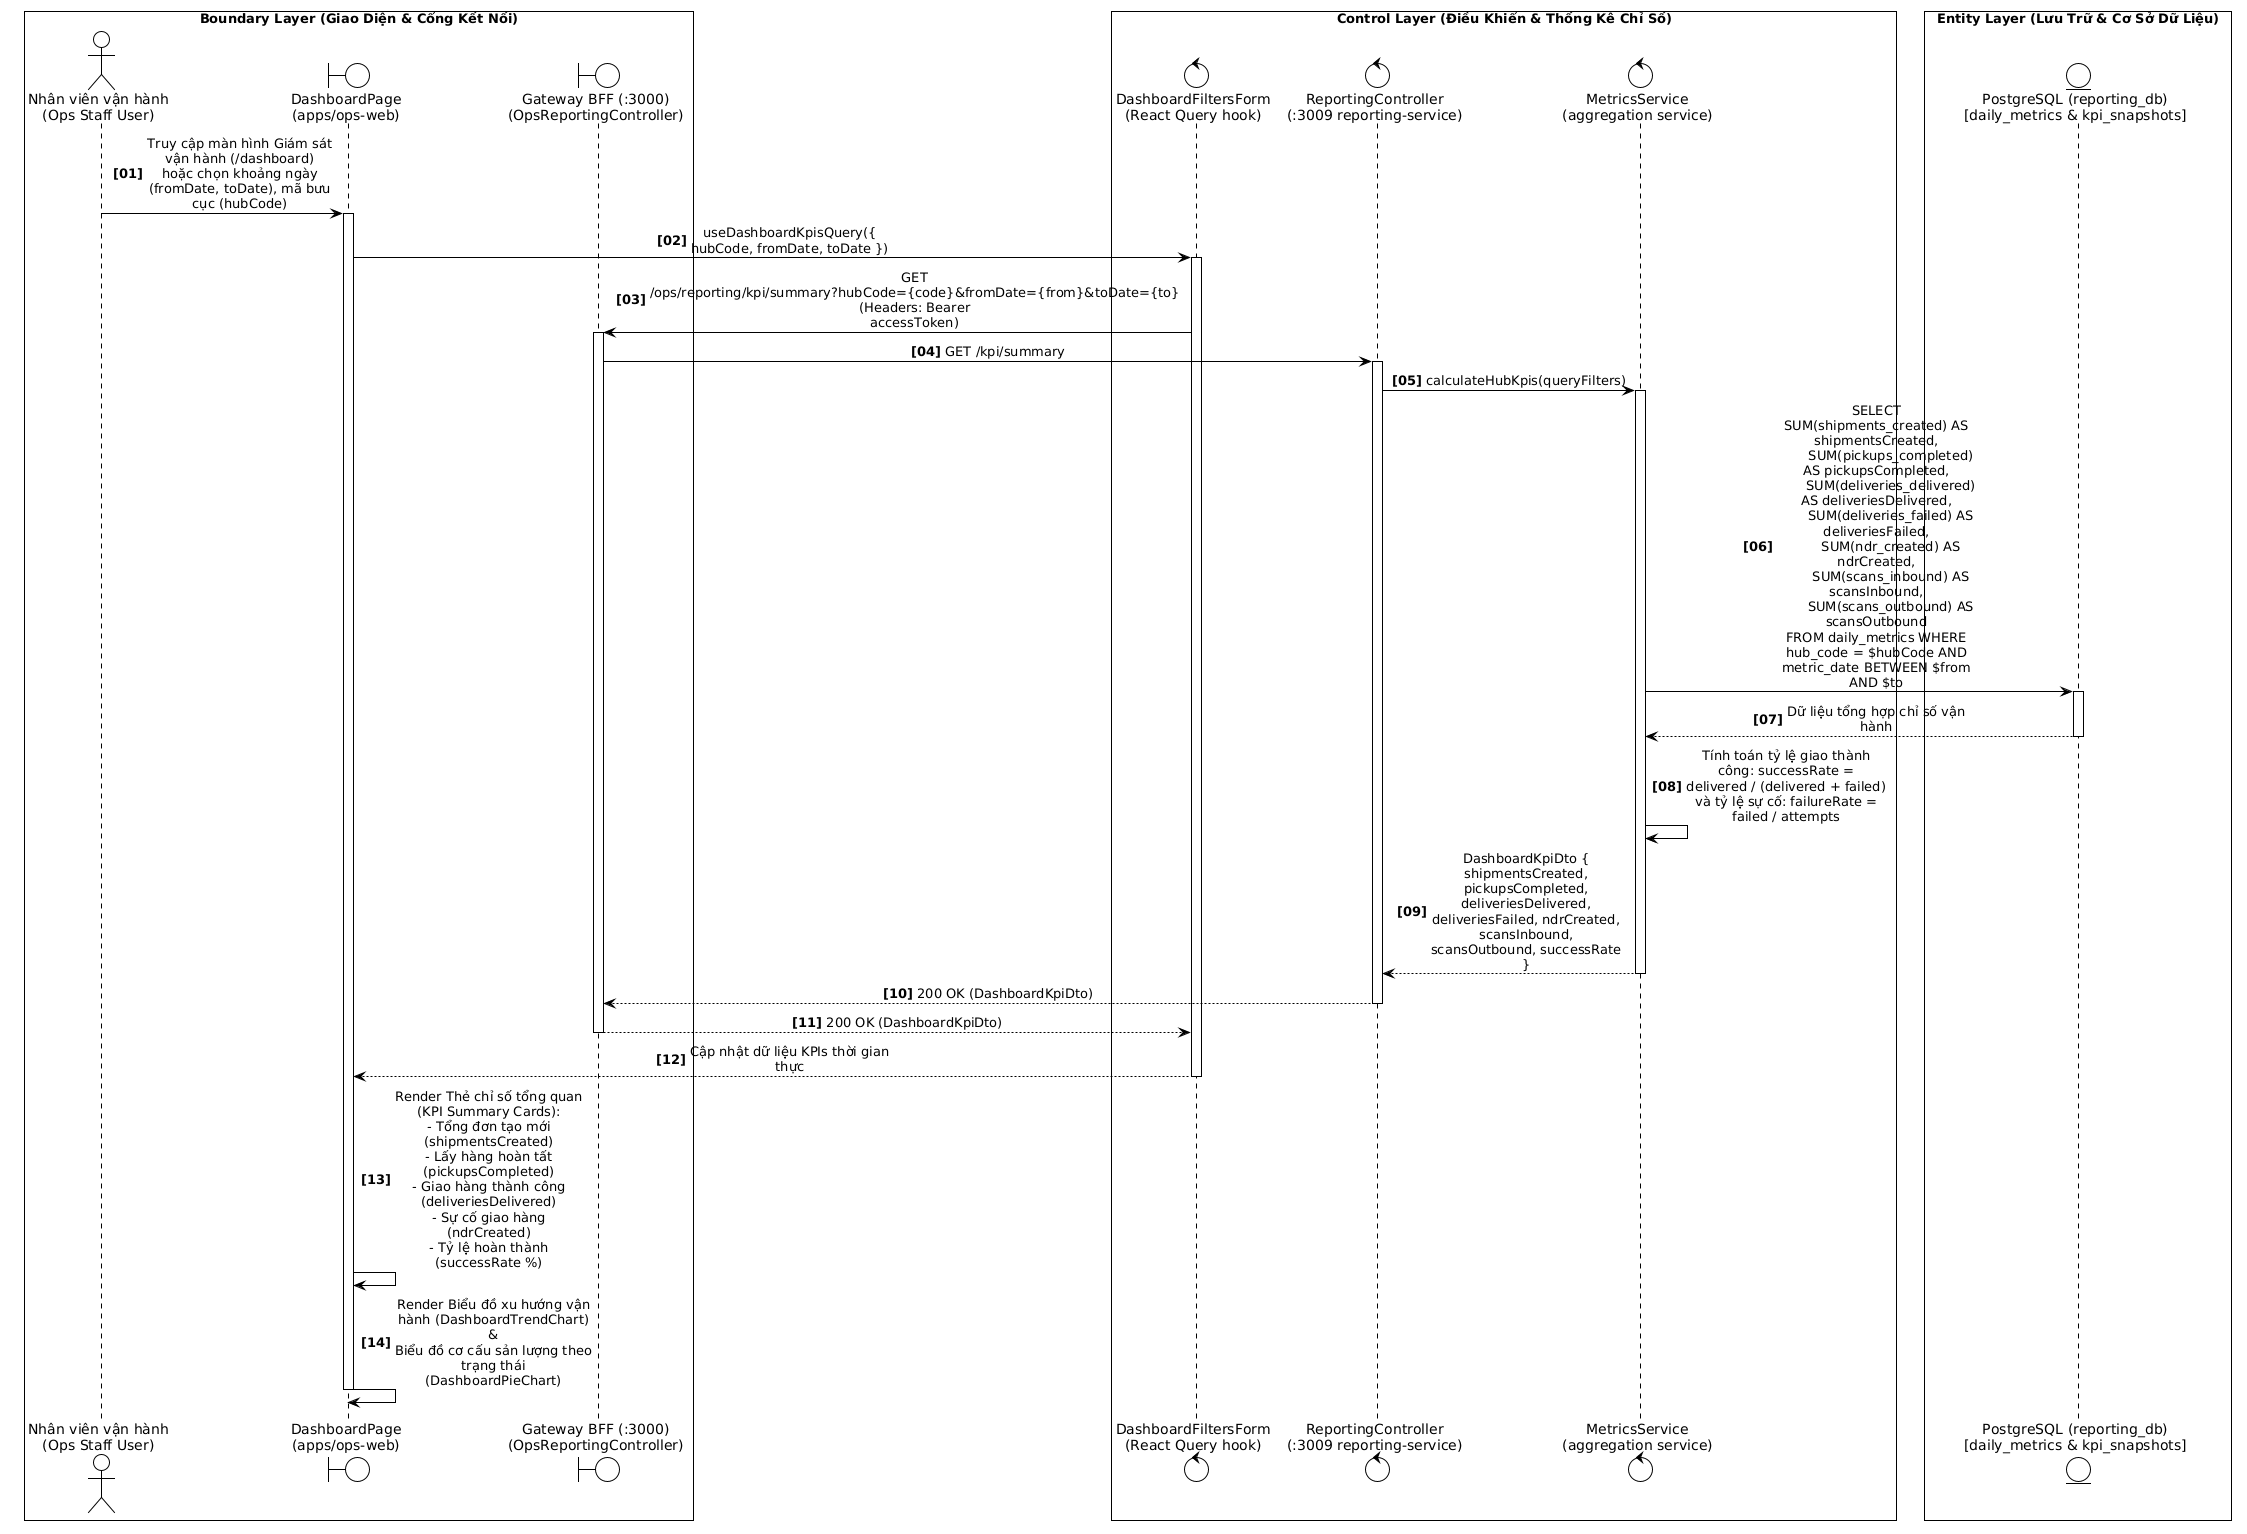

The diagram above was rendered by PlantUML. Its source (embedded in the PNG):
@startuml
!theme plain
skinparam monochrome true
skinparam sequenceMessageAlign center
skinparam responseMessageBelowArrow true
skinparam maxMessageSize 140
skinparam wrapWidth 200
skinparam BoxPadding 8
autonumber "<b>[00]</b>"

box "Boundary Layer (Giao Diện & Cổng Kết Nối)" #FFFFFF
actor "Nhân viên vận hành\n(Ops Staff User)" as Ops
boundary "DashboardPage\n(apps/ops-web)" as UI
boundary "Gateway BFF (:3000)\n(OpsReportingController)" as Gateway
end box

box "Control Layer (Điều Khiển & Thống Kê Chỉ Số)" #FFFFFF
control "DashboardFiltersForm\n(React Query hook)" as FormHook
control "ReportingController\n(:3009 reporting-service)" as ReportCtrl
control "MetricsService\n(aggregation service)" as MetricsSvc
end box

box "Entity Layer (Lưu Trữ & Cơ Sở Dữ Liệu)" #FFFFFF
entity "PostgreSQL (reporting_db)\n[daily_metrics & kpi_snapshots]" as ReportDB
end box

' GIAI ĐOẠN 1: MỞ TRANG HOẶC THAY ĐỔI BỘ LỌC GIÁM SÁT
Ops -> UI: Truy cập màn hình Giám sát vận hành (/dashboard)\nhoặc chọn khoảng ngày (fromDate, toDate), mã bưu cục (hubCode)
activate UI

UI -> FormHook: useDashboardKpisQuery({ hubCode, fromDate, toDate })
activate FormHook

FormHook -> Gateway: GET /ops/reporting/kpi/summary?hubCode={code}&fromDate={from}&toDate={to}\n(Headers: Bearer accessToken)
activate Gateway

' GIAI ĐOẠN 2: TẬP HỢP DỮ LIỆU VẬN HÀNH TẠI REPORTING SERVICE
Gateway -> ReportCtrl: GET /kpi/summary
activate ReportCtrl

ReportCtrl -> MetricsSvc: calculateHubKpis(queryFilters)
activate MetricsSvc

MetricsSvc -> ReportDB: SELECT SUM(shipments_created) AS shipmentsCreated,\n       SUM(pickups_completed) AS pickupsCompleted,\n       SUM(deliveries_delivered) AS deliveriesDelivered,\n       SUM(deliveries_failed) AS deliveriesFailed,\n       SUM(ndr_created) AS ndrCreated,\n       SUM(scans_inbound) AS scansInbound,\n       SUM(scans_outbound) AS scansOutbound\nFROM daily_metrics WHERE hub_code = $hubCode AND metric_date BETWEEN $from AND $to
activate ReportDB
ReportDB --> MetricsSvc: Dữ liệu tổng hợp chỉ số vận hành
deactivate ReportDB

MetricsSvc -> MetricsSvc: Tính toán tỷ lệ giao thành công: successRate = delivered / (delivered + failed)\nvà tỷ lệ sự cố: failureRate = failed / attempts

MetricsSvc --> ReportCtrl: DashboardKpiDto { shipmentsCreated, pickupsCompleted, deliveriesDelivered, deliveriesFailed, ndrCreated, scansInbound, scansOutbound, successRate }
deactivate MetricsSvc

ReportCtrl --> Gateway: 200 OK (DashboardKpiDto)
deactivate ReportCtrl

Gateway --> FormHook: 200 OK (DashboardKpiDto)
deactivate Gateway

FormHook --> UI: Cập nhật dữ liệu KPIs thời gian thực
deactivate FormHook

' GIAI ĐOẠN 3: HIỂN THỊ TRỰC QUAN HÓA TRÊN DASHBOARD
UI -> UI: Render Thẻ chỉ số tổng quan (KPI Summary Cards):\n- Tổng đơn tạo mới (shipmentsCreated)\n- Lấy hàng hoàn tất (pickupsCompleted)\n- Giao hàng thành công (deliveriesDelivered)\n- Sự cố giao hàng (ndrCreated)\n- Tỷ lệ hoàn thành (successRate %)

UI -> UI: Render Biểu đồ xu hướng vận hành (DashboardTrendChart) &\nBiểu đồ cơ cấu sản lượng theo trạng thái (DashboardPieChart)

deactivate UI
@enduml